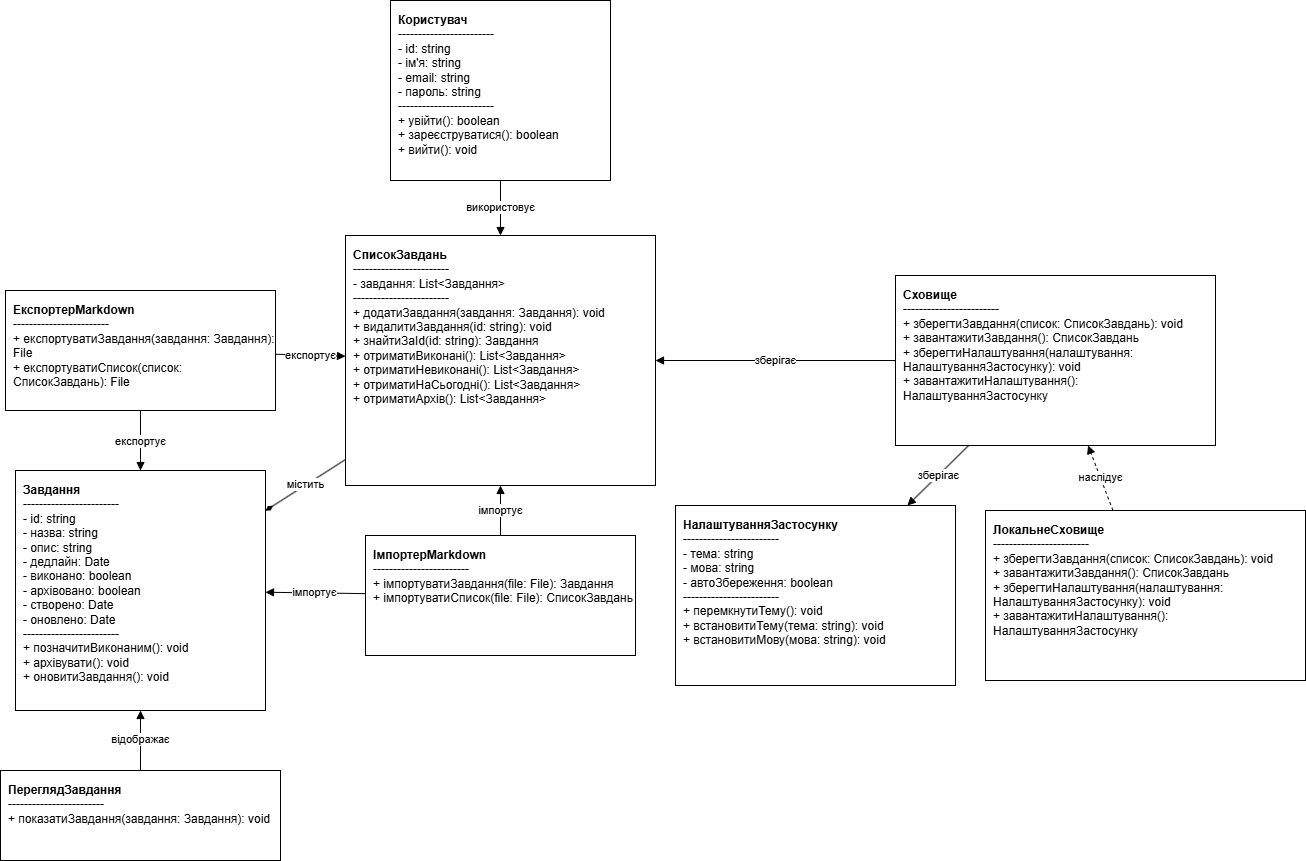

The diagram above was exported from draw.io. Its source (the exported page's mxGraphModel, read from the mxfile embedded in the PNG):
<mxGraphModel dx="1006" dy="987" grid="1" gridSize="10" guides="1" tooltips="1" connect="1" arrows="1" fold="1" page="1" pageScale="1" pageWidth="827" pageHeight="1169" math="0" shadow="0">
  <root>
    <mxCell id="WIyWlLk6GJQsqaUBKTNV-0" />
    <mxCell id="WIyWlLk6GJQsqaUBKTNV-1" parent="WIyWlLk6GJQsqaUBKTNV-0" />
    <mxCell id="x8GKUf-3vuRw0AHeSXWd-12" parent="WIyWlLk6GJQsqaUBKTNV-1" style="rounded=0;whiteSpace=wrap;html=1;align=left;verticalAlign=top;spacingLeft=6;spacingTop=6;" value="&lt;b&gt;Користувач&lt;/b&gt;&#10;------------------------&#10;- id: string&#10;- ім'я: string&#10;- email: string&#10;- пароль: string&#10;------------------------&#10;+ увійти(): boolean&#10;+ зареєструватися(): boolean&#10;+ вийти(): void" vertex="1">
      <mxGeometry height="180" width="220" x="715.0043361409507" y="10.003627115885479" as="geometry" />
    </mxCell>
    <mxCell id="x8GKUf-3vuRw0AHeSXWd-13" parent="WIyWlLk6GJQsqaUBKTNV-1" style="rounded=0;whiteSpace=wrap;html=1;align=left;verticalAlign=top;spacingLeft=6;spacingTop=6;" value="&lt;b&gt;Завдання&lt;/b&gt;&#10;------------------------&#10;- id: string&#10;- назва: string&#10;- опис: string&#10;- дедлайн: Date&#10;- виконано: boolean&#10;- архівовано: boolean&#10;- створено: Date&#10;- оновлено: Date&#10;------------------------&#10;+ позначитиВиконаним(): void&#10;+ архівувати(): void&#10;+ оновитиЗавдання(): void" vertex="1">
      <mxGeometry height="240" width="250" x="340.00433614095067" y="480.0036271158855" as="geometry" />
    </mxCell>
    <mxCell id="x8GKUf-3vuRw0AHeSXWd-14" parent="WIyWlLk6GJQsqaUBKTNV-1" style="rounded=0;whiteSpace=wrap;html=1;align=left;verticalAlign=top;spacingLeft=6;spacingTop=6;" value="&lt;b&gt;СписокЗавдань&lt;/b&gt;&#10;------------------------&#10;- завдання: List&lt;Завдання&gt;&#10;------------------------&#10;+ додатиЗавдання(завдання: Завдання): void&#10;+ видалитиЗавдання(id: string): void&#10;+ знайтиЗаId(id: string): Завдання&#10;+ отриматиВиконані(): List&lt;Завдання&gt;&#10;+ отриматиНевиконані(): List&lt;Завдання&gt;&#10;+ отриматиНаСьогодні(): List&lt;Завдання&gt;&#10;+ отриматиАрхів(): List&lt;Завдання&gt;" vertex="1">
      <mxGeometry height="250" width="310" x="670.0043361409507" y="245.00362711588548" as="geometry" />
    </mxCell>
    <mxCell id="x8GKUf-3vuRw0AHeSXWd-15" parent="WIyWlLk6GJQsqaUBKTNV-1" style="rounded=0;whiteSpace=wrap;html=1;align=left;verticalAlign=top;spacingLeft=6;spacingTop=6;" value="&lt;b&gt;НалаштуванняЗастосунку&lt;/b&gt;&#10;------------------------&#10;- тема: string&#10;- мова: string&#10;- автоЗбереження: boolean&#10;------------------------&#10;+ перемкнутиТему(): void&#10;+ встановитиТему(тема: string): void&#10;+ встановитиМову(мова: string): void" vertex="1">
      <mxGeometry height="180" width="280" x="1000.0043361409507" y="515.0036271158855" as="geometry" />
    </mxCell>
    <mxCell id="x8GKUf-3vuRw0AHeSXWd-16" parent="WIyWlLk6GJQsqaUBKTNV-1" style="rounded=0;whiteSpace=wrap;html=1;align=left;verticalAlign=top;spacingLeft=6;spacingTop=6;" value="&lt;b&gt;Сховище&lt;/b&gt;&#10;------------------------&#10;+ зберегтиЗавдання(список: СписокЗавдань): void&#10;+ завантажитиЗавдання(): СписокЗавдань&#10;+ зберегтиНалаштування(налаштування: НалаштуванняЗастосунку): void&#10;+ завантажитиНалаштування(): НалаштуванняЗастосунку" vertex="1">
      <mxGeometry height="170" width="320" x="1220.0043361409507" y="285.0036271158855" as="geometry" />
    </mxCell>
    <mxCell id="x8GKUf-3vuRw0AHeSXWd-17" parent="WIyWlLk6GJQsqaUBKTNV-1" style="rounded=0;whiteSpace=wrap;html=1;align=left;verticalAlign=top;spacingLeft=6;spacingTop=6;" value="&lt;b&gt;ЛокальнеСховище&lt;/b&gt;&#10;------------------------&#10;+ зберегтиЗавдання(список: СписокЗавдань): void&#10;+ завантажитиЗавдання(): СписокЗавдань&#10;+ зберегтиНалаштування(налаштування: НалаштуванняЗастосунку): void&#10;+ завантажитиНалаштування(): НалаштуванняЗастосунку" vertex="1">
      <mxGeometry height="170" width="320" x="1310.0043361409507" y="520.0036271158855" as="geometry" />
    </mxCell>
    <mxCell id="x8GKUf-3vuRw0AHeSXWd-18" parent="WIyWlLk6GJQsqaUBKTNV-1" style="rounded=0;whiteSpace=wrap;html=1;align=left;verticalAlign=top;spacingLeft=6;spacingTop=6;" value="&lt;b&gt;ЕкспортерMarkdown&lt;/b&gt;&#10;------------------------&#10;+ експортуватиЗавдання(завдання: Завдання): File&#10;+ експортуватиСписок(список: СписокЗавдань): File" vertex="1">
      <mxGeometry height="120" width="270" x="330.00433614095067" y="300.0036271158855" as="geometry" />
    </mxCell>
    <mxCell id="x8GKUf-3vuRw0AHeSXWd-19" parent="WIyWlLk6GJQsqaUBKTNV-1" style="rounded=0;whiteSpace=wrap;html=1;align=left;verticalAlign=top;spacingLeft=6;spacingTop=6;" value="&lt;b&gt;ІмпортерMarkdown&lt;/b&gt;&#10;------------------------&#10;+ імпортуватиЗавдання(file: File): Завдання&#10;+ імпортуватиСписок(file: File): СписокЗавдань" vertex="1">
      <mxGeometry height="120" width="270" x="690.0043361409507" y="545.0036271158855" as="geometry" />
    </mxCell>
    <mxCell id="x8GKUf-3vuRw0AHeSXWd-20" parent="WIyWlLk6GJQsqaUBKTNV-1" style="rounded=0;whiteSpace=wrap;html=1;align=left;verticalAlign=top;spacingLeft=6;spacingTop=6;" value="&lt;b&gt;ПереглядЗавдання&lt;/b&gt;&#10;------------------------&#10;+ показатиЗавдання(завдання: Завдання): void" vertex="1">
      <mxGeometry height="90" width="280" x="325.00433614095067" y="780.0036271158855" as="geometry" />
    </mxCell>
    <mxCell id="x8GKUf-3vuRw0AHeSXWd-21" edge="1" parent="WIyWlLk6GJQsqaUBKTNV-1" source="x8GKUf-3vuRw0AHeSXWd-12" style="endArrow=block;html=1;rounded=0;" target="x8GKUf-3vuRw0AHeSXWd-14" value="використовує">
      <mxGeometry relative="1" as="geometry" />
    </mxCell>
    <mxCell id="x8GKUf-3vuRw0AHeSXWd-22" edge="1" parent="WIyWlLk6GJQsqaUBKTNV-1" source="x8GKUf-3vuRw0AHeSXWd-14" style="endArrow=diamondThin;html=1;rounded=0;" target="x8GKUf-3vuRw0AHeSXWd-13" value="містить">
      <mxGeometry relative="1" as="geometry" />
    </mxCell>
    <mxCell id="x8GKUf-3vuRw0AHeSXWd-23" edge="1" parent="WIyWlLk6GJQsqaUBKTNV-1" source="x8GKUf-3vuRw0AHeSXWd-16" style="endArrow=block;html=1;rounded=0;" target="x8GKUf-3vuRw0AHeSXWd-14" value="зберігає">
      <mxGeometry relative="1" as="geometry" />
    </mxCell>
    <mxCell id="x8GKUf-3vuRw0AHeSXWd-24" edge="1" parent="WIyWlLk6GJQsqaUBKTNV-1" source="x8GKUf-3vuRw0AHeSXWd-16" style="endArrow=block;html=1;rounded=0;" target="x8GKUf-3vuRw0AHeSXWd-15" value="зберігає">
      <mxGeometry relative="1" as="geometry" />
    </mxCell>
    <mxCell id="x8GKUf-3vuRw0AHeSXWd-25" edge="1" parent="WIyWlLk6GJQsqaUBKTNV-1" source="x8GKUf-3vuRw0AHeSXWd-17" style="endArrow=block;html=1;dashed=1;rounded=0;" target="x8GKUf-3vuRw0AHeSXWd-16" value="наслідує">
      <mxGeometry relative="1" as="geometry" />
    </mxCell>
    <mxCell id="x8GKUf-3vuRw0AHeSXWd-26" edge="1" parent="WIyWlLk6GJQsqaUBKTNV-1" source="x8GKUf-3vuRw0AHeSXWd-18" style="endArrow=block;html=1;rounded=0;" target="x8GKUf-3vuRw0AHeSXWd-13" value="експортує">
      <mxGeometry relative="1" as="geometry" />
    </mxCell>
    <mxCell id="x8GKUf-3vuRw0AHeSXWd-27" edge="1" parent="WIyWlLk6GJQsqaUBKTNV-1" source="x8GKUf-3vuRw0AHeSXWd-18" style="endArrow=block;html=1;rounded=0;" target="x8GKUf-3vuRw0AHeSXWd-14" value="експортує">
      <mxGeometry relative="1" as="geometry" />
    </mxCell>
    <mxCell id="x8GKUf-3vuRw0AHeSXWd-28" edge="1" parent="WIyWlLk6GJQsqaUBKTNV-1" source="x8GKUf-3vuRw0AHeSXWd-19" style="endArrow=block;html=1;rounded=0;" target="x8GKUf-3vuRw0AHeSXWd-13" value="імпортує">
      <mxGeometry relative="1" as="geometry" />
    </mxCell>
    <mxCell id="x8GKUf-3vuRw0AHeSXWd-29" edge="1" parent="WIyWlLk6GJQsqaUBKTNV-1" source="x8GKUf-3vuRw0AHeSXWd-19" style="endArrow=block;html=1;rounded=0;" target="x8GKUf-3vuRw0AHeSXWd-14" value="імпортує">
      <mxGeometry relative="1" as="geometry" />
    </mxCell>
    <mxCell id="x8GKUf-3vuRw0AHeSXWd-30" edge="1" parent="WIyWlLk6GJQsqaUBKTNV-1" source="x8GKUf-3vuRw0AHeSXWd-20" style="endArrow=block;html=1;rounded=0;" target="x8GKUf-3vuRw0AHeSXWd-13" value="відображає">
      <mxGeometry relative="1" as="geometry" />
    </mxCell>
  </root>
</mxGraphModel>